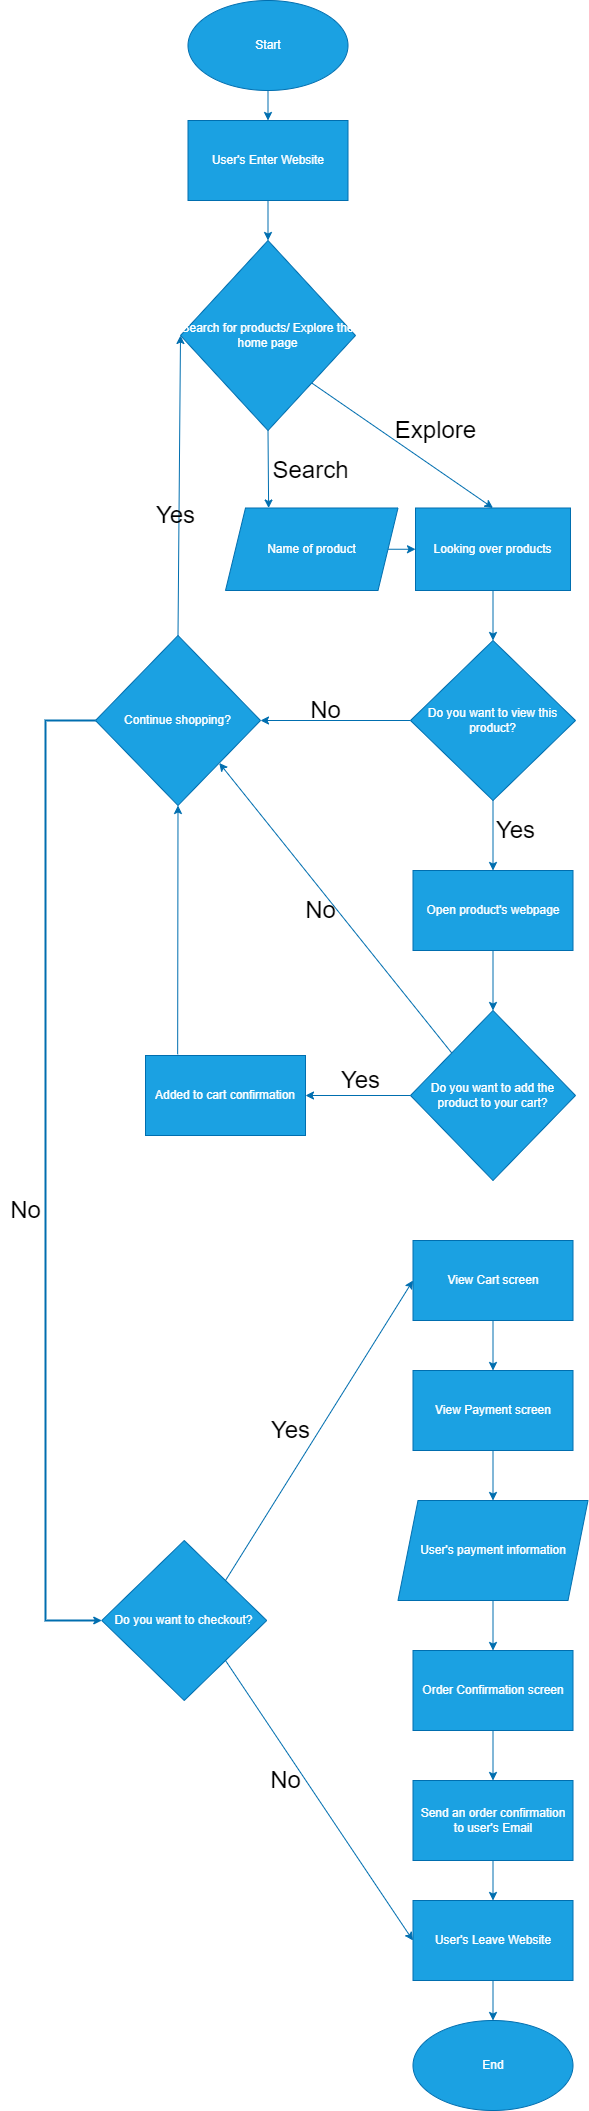

The diagram above was exported from draw.io. Its source (the exported page's mxGraphModel, read from the mxfile embedded in the PNG):
<mxGraphModel dx="1871" dy="1819" grid="1" gridSize="10" guides="1" tooltips="1" connect="1" arrows="1" fold="1" page="1" pageScale="1" pageWidth="850" pageHeight="1100" background="#ffffff" math="0" shadow="0">
  <root>
    <mxCell id="0" />
    <mxCell id="1" parent="0" />
    <mxCell id="7" value="" style="edgeStyle=none;html=1;fillColor=#1ba1e2;strokeColor=#006EAF;" edge="1" parent="1" source="2" target="6">
      <mxGeometry relative="1" as="geometry" />
    </mxCell>
    <mxCell id="2" value="Start" style="ellipse;whiteSpace=wrap;html=1;fillColor=#1ba1e2;fontColor=#ffffff;strokeColor=#006EAF;" vertex="1" parent="1">
      <mxGeometry x="-87.5" y="-40" width="160" height="90" as="geometry" />
    </mxCell>
    <mxCell id="8" style="edgeStyle=none;html=1;exitX=0.5;exitY=1;exitDx=0;exitDy=0;fillColor=#1ba1e2;strokeColor=#006EAF;entryX=0.5;entryY=0;entryDx=0;entryDy=0;" edge="1" parent="1" source="6" target="9">
      <mxGeometry relative="1" as="geometry">
        <mxPoint x="70" y="220" as="targetPoint" />
      </mxGeometry>
    </mxCell>
    <mxCell id="6" value="User's Enter Website" style="rounded=0;whiteSpace=wrap;html=1;fillColor=#1ba1e2;fontColor=#ffffff;strokeColor=#006EAF;glass=0;" vertex="1" parent="1">
      <mxGeometry x="-87.5" y="80" width="160" height="80" as="geometry" />
    </mxCell>
    <mxCell id="75" style="edgeStyle=none;html=1;exitX=1;exitY=1;exitDx=0;exitDy=0;entryX=0.5;entryY=0;entryDx=0;entryDy=0;fontSize=24;fontColor=#000000;fillColor=#1ba1e2;strokeColor=#006EAF;" edge="1" parent="1" source="9" target="17">
      <mxGeometry relative="1" as="geometry" />
    </mxCell>
    <mxCell id="76" style="edgeStyle=none;html=1;exitX=0.5;exitY=1;exitDx=0;exitDy=0;entryX=0.25;entryY=0;entryDx=0;entryDy=0;fontSize=24;fontColor=#000000;fillColor=#1ba1e2;strokeColor=#006EAF;" edge="1" parent="1" source="9" target="12">
      <mxGeometry relative="1" as="geometry" />
    </mxCell>
    <mxCell id="9" value="Search for products/ Explore the home page" style="rhombus;whiteSpace=wrap;html=1;rounded=0;glass=0;sketch=0;fillColor=#1ba1e2;fontColor=#ffffff;strokeColor=#006EAF;" vertex="1" parent="1">
      <mxGeometry x="-95" y="200" width="175" height="190" as="geometry" />
    </mxCell>
    <mxCell id="16" style="edgeStyle=none;html=1;exitX=1;exitY=0.5;exitDx=0;exitDy=0;fontColor=#000000;fillColor=#1ba1e2;strokeColor=#006EAF;entryX=0;entryY=0.5;entryDx=0;entryDy=0;" edge="1" parent="1" source="12" target="17">
      <mxGeometry relative="1" as="geometry">
        <mxPoint x="-180" y="490" as="targetPoint" />
      </mxGeometry>
    </mxCell>
    <mxCell id="12" value="Name of product" style="shape=parallelogram;perimeter=parallelogramPerimeter;whiteSpace=wrap;html=1;fixedSize=1;fillColor=#1ba1e2;strokeColor=#006EAF;fontColor=#ffffff;rounded=0;glass=0;sketch=0;size=20;" vertex="1" parent="1">
      <mxGeometry x="-50" y="467.5" width="172.5" height="82.5" as="geometry" />
    </mxCell>
    <mxCell id="29" style="edgeStyle=none;html=1;entryX=0.5;entryY=0;entryDx=0;entryDy=0;fontColor=#000000;fillColor=#1ba1e2;strokeColor=#006EAF;exitX=0.5;exitY=1;exitDx=0;exitDy=0;" edge="1" parent="1" source="17" target="28">
      <mxGeometry relative="1" as="geometry">
        <mxPoint x="160" y="560" as="sourcePoint" />
      </mxGeometry>
    </mxCell>
    <mxCell id="17" value="Looking over products" style="rounded=0;whiteSpace=wrap;html=1;glass=0;sketch=0;fontColor=#ffffff;fillColor=#1ba1e2;strokeColor=#006EAF;" vertex="1" parent="1">
      <mxGeometry x="140" y="467.5" width="155" height="82.5" as="geometry" />
    </mxCell>
    <mxCell id="42" style="edgeStyle=none;html=1;exitX=0;exitY=0.5;exitDx=0;exitDy=0;entryX=1;entryY=0.5;entryDx=0;entryDy=0;fontColor=#000000;fillColor=#1ba1e2;strokeColor=#006EAF;" edge="1" parent="1" source="28" target="31">
      <mxGeometry relative="1" as="geometry" />
    </mxCell>
    <mxCell id="47" style="edgeStyle=none;html=1;exitX=0.5;exitY=1;exitDx=0;exitDy=0;entryX=0.5;entryY=0;entryDx=0;entryDy=0;fontColor=#000000;fillColor=#1ba1e2;strokeColor=#006EAF;" edge="1" parent="1" source="28" target="30">
      <mxGeometry relative="1" as="geometry" />
    </mxCell>
    <mxCell id="28" value="Do you want to view this product?" style="rhombus;whiteSpace=wrap;html=1;rounded=0;glass=0;sketch=0;fillColor=#1ba1e2;fontColor=#ffffff;strokeColor=#006EAF;" vertex="1" parent="1">
      <mxGeometry x="135" y="600" width="165" height="160" as="geometry" />
    </mxCell>
    <mxCell id="59" style="edgeStyle=none;html=1;exitX=0.5;exitY=1;exitDx=0;exitDy=0;entryX=0.5;entryY=0;entryDx=0;entryDy=0;fontSize=24;fontColor=#000000;fillColor=#1ba1e2;strokeColor=#006EAF;" edge="1" parent="1" source="30" target="32">
      <mxGeometry relative="1" as="geometry" />
    </mxCell>
    <mxCell id="30" value="Open product's webpage" style="rounded=0;whiteSpace=wrap;html=1;glass=0;sketch=0;fontColor=#ffffff;fillColor=#1ba1e2;strokeColor=#006EAF;" vertex="1" parent="1">
      <mxGeometry x="137.5" y="830" width="160" height="80" as="geometry" />
    </mxCell>
    <mxCell id="44" style="edgeStyle=none;html=1;exitX=0.5;exitY=0;exitDx=0;exitDy=0;fontColor=#000000;fillColor=#1ba1e2;strokeColor=#006EAF;entryX=0;entryY=0.5;entryDx=0;entryDy=0;" edge="1" parent="1" source="31" target="9">
      <mxGeometry relative="1" as="geometry">
        <mxPoint x="-160" y="490" as="targetPoint" />
      </mxGeometry>
    </mxCell>
    <mxCell id="31" value="Continue shopping?" style="rhombus;whiteSpace=wrap;html=1;rounded=0;glass=0;sketch=0;fillColor=#1ba1e2;fontColor=#ffffff;strokeColor=#006EAF;" vertex="1" parent="1">
      <mxGeometry x="-180" y="595" width="165" height="170" as="geometry" />
    </mxCell>
    <mxCell id="61" style="edgeStyle=none;html=1;exitX=0;exitY=0.5;exitDx=0;exitDy=0;entryX=1;entryY=0.5;entryDx=0;entryDy=0;fontSize=24;fontColor=#000000;fillColor=#1ba1e2;strokeColor=#006EAF;" edge="1" parent="1" source="32" target="60">
      <mxGeometry relative="1" as="geometry" />
    </mxCell>
    <mxCell id="64" style="edgeStyle=none;html=1;exitX=0;exitY=0;exitDx=0;exitDy=0;entryX=1;entryY=1;entryDx=0;entryDy=0;fontSize=24;fontColor=#000000;fillColor=#1ba1e2;strokeColor=#006EAF;" edge="1" parent="1" source="32" target="31">
      <mxGeometry relative="1" as="geometry" />
    </mxCell>
    <mxCell id="32" value="Do you want to add the product to your cart?" style="rhombus;whiteSpace=wrap;html=1;rounded=0;glass=0;sketch=0;fillColor=#1ba1e2;fontColor=#ffffff;strokeColor=#006EAF;" vertex="1" parent="1">
      <mxGeometry x="135" y="970" width="165" height="170" as="geometry" />
    </mxCell>
    <mxCell id="34" value="End" style="ellipse;whiteSpace=wrap;html=1;fillColor=#1ba1e2;fontColor=#ffffff;strokeColor=#006EAF;" vertex="1" parent="1">
      <mxGeometry x="137.5" y="1980" width="160" height="90" as="geometry" />
    </mxCell>
    <mxCell id="70" style="edgeStyle=none;html=1;exitX=1;exitY=0;exitDx=0;exitDy=0;entryX=0;entryY=0.5;entryDx=0;entryDy=0;fontSize=24;fontColor=#000000;fillColor=#1ba1e2;strokeColor=#006EAF;" edge="1" parent="1" source="35" target="36">
      <mxGeometry relative="1" as="geometry" />
    </mxCell>
    <mxCell id="71" style="edgeStyle=none;html=1;exitX=1;exitY=1;exitDx=0;exitDy=0;entryX=0;entryY=0.5;entryDx=0;entryDy=0;fontSize=24;fontColor=#000000;fillColor=#1ba1e2;strokeColor=#006EAF;" edge="1" parent="1" source="35" target="41">
      <mxGeometry relative="1" as="geometry" />
    </mxCell>
    <mxCell id="35" value="Do you want to checkout?" style="rhombus;whiteSpace=wrap;html=1;rounded=0;glass=0;sketch=0;fillColor=#1ba1e2;fontColor=#ffffff;strokeColor=#006EAF;" vertex="1" parent="1">
      <mxGeometry x="-173.75" y="1500" width="165" height="160" as="geometry" />
    </mxCell>
    <mxCell id="53" style="edgeStyle=none;html=1;exitX=0.5;exitY=1;exitDx=0;exitDy=0;entryX=0.5;entryY=0;entryDx=0;entryDy=0;fontColor=#000000;fillColor=#1ba1e2;strokeColor=#006EAF;" edge="1" parent="1" source="36" target="37">
      <mxGeometry relative="1" as="geometry" />
    </mxCell>
    <mxCell id="36" value="View Cart screen" style="rounded=0;whiteSpace=wrap;html=1;glass=0;sketch=0;fontColor=#ffffff;fillColor=#1ba1e2;strokeColor=#006EAF;" vertex="1" parent="1">
      <mxGeometry x="137.5" y="1200" width="160" height="80" as="geometry" />
    </mxCell>
    <mxCell id="52" style="edgeStyle=none;html=1;exitX=0.5;exitY=1;exitDx=0;exitDy=0;entryX=0.5;entryY=0;entryDx=0;entryDy=0;fontColor=#000000;fillColor=#1ba1e2;strokeColor=#006EAF;" edge="1" parent="1" source="37" target="38">
      <mxGeometry relative="1" as="geometry" />
    </mxCell>
    <mxCell id="37" value="View Payment screen" style="rounded=0;whiteSpace=wrap;html=1;glass=0;sketch=0;fontColor=#ffffff;fillColor=#1ba1e2;strokeColor=#006EAF;" vertex="1" parent="1">
      <mxGeometry x="137.5" y="1330" width="160" height="80" as="geometry" />
    </mxCell>
    <mxCell id="51" style="edgeStyle=none;html=1;exitX=0.5;exitY=1;exitDx=0;exitDy=0;entryX=0.5;entryY=0;entryDx=0;entryDy=0;fontColor=#000000;fillColor=#1ba1e2;strokeColor=#006EAF;" edge="1" parent="1" source="38" target="39">
      <mxGeometry relative="1" as="geometry" />
    </mxCell>
    <mxCell id="38" value="User's payment information" style="shape=parallelogram;perimeter=parallelogramPerimeter;whiteSpace=wrap;html=1;fixedSize=1;fillColor=#1ba1e2;strokeColor=#006EAF;fontColor=#ffffff;rounded=0;glass=0;sketch=0;" vertex="1" parent="1">
      <mxGeometry x="122.5" y="1460" width="190" height="100" as="geometry" />
    </mxCell>
    <mxCell id="50" style="edgeStyle=none;html=1;exitX=0.5;exitY=1;exitDx=0;exitDy=0;entryX=0.5;entryY=0;entryDx=0;entryDy=0;fontColor=#000000;fillColor=#1ba1e2;strokeColor=#006EAF;" edge="1" parent="1" source="39" target="40">
      <mxGeometry relative="1" as="geometry" />
    </mxCell>
    <mxCell id="39" value="Order Confirmation screen" style="rounded=0;whiteSpace=wrap;html=1;glass=0;sketch=0;fontColor=#ffffff;fillColor=#1ba1e2;strokeColor=#006EAF;" vertex="1" parent="1">
      <mxGeometry x="137.5" y="1610" width="160" height="80" as="geometry" />
    </mxCell>
    <mxCell id="49" style="edgeStyle=none;html=1;exitX=0.5;exitY=1;exitDx=0;exitDy=0;entryX=0.5;entryY=0;entryDx=0;entryDy=0;fontColor=#000000;fillColor=#1ba1e2;strokeColor=#006EAF;" edge="1" parent="1" source="40" target="41">
      <mxGeometry relative="1" as="geometry" />
    </mxCell>
    <mxCell id="40" value="Send an order confirmation to user's Email" style="rounded=0;whiteSpace=wrap;html=1;glass=0;sketch=0;fontColor=#ffffff;fillColor=#1ba1e2;strokeColor=#006EAF;" vertex="1" parent="1">
      <mxGeometry x="137.5" y="1740" width="160" height="80" as="geometry" />
    </mxCell>
    <mxCell id="48" style="edgeStyle=none;html=1;exitX=0.5;exitY=1;exitDx=0;exitDy=0;entryX=0.5;entryY=0;entryDx=0;entryDy=0;fontColor=#000000;fillColor=#1ba1e2;strokeColor=#006EAF;" edge="1" parent="1" source="41" target="34">
      <mxGeometry relative="1" as="geometry" />
    </mxCell>
    <mxCell id="41" value="User's Leave Website" style="rounded=0;whiteSpace=wrap;html=1;fillColor=#1ba1e2;fontColor=#ffffff;strokeColor=#006EAF;glass=0;" vertex="1" parent="1">
      <mxGeometry x="137.5" y="1860" width="160" height="80" as="geometry" />
    </mxCell>
    <mxCell id="43" value="&lt;font style=&quot;font-size: 24px;&quot;&gt;No&lt;/font&gt;" style="text;html=1;align=center;verticalAlign=middle;resizable=0;points=[];autosize=1;strokeColor=none;fillColor=none;fontColor=#000000;" vertex="1" parent="1">
      <mxGeometry x="25" y="650" width="50" height="40" as="geometry" />
    </mxCell>
    <mxCell id="54" value="&lt;font style=&quot;font-size: 24px;&quot;&gt;Yes&lt;/font&gt;" style="text;html=1;align=center;verticalAlign=middle;resizable=0;points=[];autosize=1;strokeColor=none;fillColor=none;fontColor=#000000;" vertex="1" parent="1">
      <mxGeometry x="-130" y="455" width="60" height="40" as="geometry" />
    </mxCell>
    <mxCell id="56" value="&lt;font style=&quot;font-size: 24px;&quot;&gt;No&lt;/font&gt;" style="text;html=1;align=center;verticalAlign=middle;resizable=0;points=[];autosize=1;strokeColor=none;fillColor=none;fontColor=#000000;" vertex="1" parent="1">
      <mxGeometry x="-15" y="1720" width="50" height="40" as="geometry" />
    </mxCell>
    <mxCell id="58" value="Yes" style="text;html=1;align=center;verticalAlign=middle;resizable=0;points=[];autosize=1;strokeColor=none;fillColor=none;fontSize=24;fontColor=#000000;" vertex="1" parent="1">
      <mxGeometry x="-15" y="1370" width="60" height="40" as="geometry" />
    </mxCell>
    <mxCell id="62" style="edgeStyle=none;html=1;entryX=0.5;entryY=1;entryDx=0;entryDy=0;fontSize=24;fontColor=#000000;fillColor=#1ba1e2;strokeColor=#006EAF;exitX=0.201;exitY=-0.014;exitDx=0;exitDy=0;exitPerimeter=0;" edge="1" parent="1" source="60" target="31">
      <mxGeometry relative="1" as="geometry">
        <mxPoint x="-97" y="1020" as="sourcePoint" />
      </mxGeometry>
    </mxCell>
    <mxCell id="60" value="Added to cart confirmation" style="rounded=0;whiteSpace=wrap;html=1;glass=0;sketch=0;fontColor=#ffffff;fillColor=#1ba1e2;strokeColor=#006EAF;" vertex="1" parent="1">
      <mxGeometry x="-130" y="1015" width="160" height="80" as="geometry" />
    </mxCell>
    <mxCell id="69" style="edgeStyle=none;html=1;exitX=1;exitY=1;exitDx=0;exitDy=0;exitPerimeter=0;entryX=0;entryY=0.5;entryDx=0;entryDy=0;fontSize=24;fontColor=#000000;fillColor=#1ba1e2;strokeColor=#006EAF;" edge="1" parent="1" source="63" target="35">
      <mxGeometry relative="1" as="geometry" />
    </mxCell>
    <mxCell id="63" value="" style="strokeWidth=2;html=1;shape=mxgraph.flowchart.annotation_1;align=left;pointerEvents=1;rounded=0;glass=0;sketch=0;fontSize=24;fontColor=#ffffff;fillColor=#1ba1e2;strokeColor=#006EAF;" vertex="1" parent="1">
      <mxGeometry x="-230" y="680" width="50" height="900" as="geometry" />
    </mxCell>
    <mxCell id="65" value="No" style="text;html=1;align=center;verticalAlign=middle;resizable=0;points=[];autosize=1;strokeColor=none;fillColor=none;fontSize=24;fontColor=#000000;" vertex="1" parent="1">
      <mxGeometry x="20" y="850" width="50" height="40" as="geometry" />
    </mxCell>
    <mxCell id="66" value="Yes" style="text;html=1;align=center;verticalAlign=middle;resizable=0;points=[];autosize=1;strokeColor=none;fillColor=none;fontSize=24;fontColor=#000000;" vertex="1" parent="1">
      <mxGeometry x="55" y="1020" width="60" height="40" as="geometry" />
    </mxCell>
    <mxCell id="67" value="No" style="text;html=1;align=center;verticalAlign=middle;resizable=0;points=[];autosize=1;strokeColor=none;fillColor=none;fontSize=24;fontColor=#000000;" vertex="1" parent="1">
      <mxGeometry x="-275" y="1150" width="50" height="40" as="geometry" />
    </mxCell>
    <mxCell id="73" value="Yes" style="text;html=1;align=center;verticalAlign=middle;resizable=0;points=[];autosize=1;strokeColor=none;fillColor=none;fontSize=24;fontColor=#000000;" vertex="1" parent="1">
      <mxGeometry x="210" y="770" width="60" height="40" as="geometry" />
    </mxCell>
    <mxCell id="79" value="Search" style="text;html=1;align=center;verticalAlign=middle;resizable=0;points=[];autosize=1;strokeColor=none;fillColor=none;fontSize=24;fontColor=#000000;" vertex="1" parent="1">
      <mxGeometry x="-15" y="410" width="100" height="40" as="geometry" />
    </mxCell>
    <mxCell id="80" value="Explore" style="text;html=1;align=center;verticalAlign=middle;resizable=0;points=[];autosize=1;strokeColor=none;fillColor=none;fontSize=24;fontColor=#000000;" vertex="1" parent="1">
      <mxGeometry x="110" y="370" width="100" height="40" as="geometry" />
    </mxCell>
  </root>
</mxGraphModel>